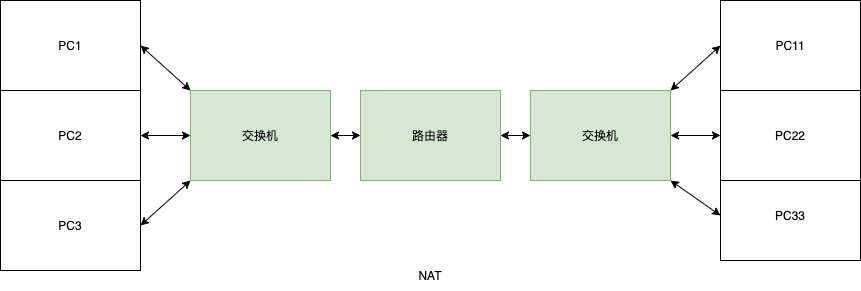

The diagram above was exported from draw.io. Its source (the exported page's mxGraphModel, read from the mxfile embedded in the PNG):
<mxGraphModel dx="1106" dy="802" grid="1" gridSize="10" guides="1" tooltips="1" connect="1" arrows="1" fold="1" page="1" pageScale="1" pageWidth="827" pageHeight="1169" math="0" shadow="0">
  <root>
    <mxCell id="0" />
    <mxCell id="1" parent="0" />
    <mxCell id="wzBqUvIC8RlbFhl6RQKj-25" style="edgeStyle=none;rounded=0;orthogonalLoop=1;jettySize=auto;html=1;exitX=1;exitY=0.5;exitDx=0;exitDy=0;entryX=0;entryY=0;entryDx=0;entryDy=0;startArrow=classic;startFill=1;" parent="1" source="wzBqUvIC8RlbFhl6RQKj-26" target="wzBqUvIC8RlbFhl6RQKj-31" edge="1">
      <mxGeometry relative="1" as="geometry" />
    </mxCell>
    <mxCell id="wzBqUvIC8RlbFhl6RQKj-26" value="PC1" style="rounded=0;whiteSpace=wrap;html=1;" parent="1" vertex="1">
      <mxGeometry x="50" y="45" width="140" height="90" as="geometry" />
    </mxCell>
    <mxCell id="DiqvrMi7q-eP7xdiuX6R-4" style="edgeStyle=none;rounded=0;orthogonalLoop=1;jettySize=auto;html=1;exitX=1;exitY=0.5;exitDx=0;exitDy=0;entryX=0;entryY=1;entryDx=0;entryDy=0;startArrow=classic;startFill=1;" edge="1" parent="1" source="wzBqUvIC8RlbFhl6RQKj-27" target="wzBqUvIC8RlbFhl6RQKj-31">
      <mxGeometry relative="1" as="geometry" />
    </mxCell>
    <mxCell id="wzBqUvIC8RlbFhl6RQKj-27" value="PC3" style="rounded=0;whiteSpace=wrap;html=1;" parent="1" vertex="1">
      <mxGeometry x="50" y="225" width="140" height="90" as="geometry" />
    </mxCell>
    <mxCell id="DiqvrMi7q-eP7xdiuX6R-3" style="edgeStyle=none;rounded=0;orthogonalLoop=1;jettySize=auto;html=1;exitX=1;exitY=0.5;exitDx=0;exitDy=0;entryX=0;entryY=0.5;entryDx=0;entryDy=0;startArrow=classic;startFill=1;" edge="1" parent="1" source="wzBqUvIC8RlbFhl6RQKj-29" target="wzBqUvIC8RlbFhl6RQKj-31">
      <mxGeometry relative="1" as="geometry" />
    </mxCell>
    <mxCell id="wzBqUvIC8RlbFhl6RQKj-29" value="PC2" style="rounded=0;whiteSpace=wrap;html=1;" parent="1" vertex="1">
      <mxGeometry x="50" y="135" width="140" height="90" as="geometry" />
    </mxCell>
    <mxCell id="wzBqUvIC8RlbFhl6RQKj-41" style="edgeStyle=none;rounded=0;orthogonalLoop=1;jettySize=auto;html=1;exitX=1;exitY=0.5;exitDx=0;exitDy=0;entryX=0;entryY=0.5;entryDx=0;entryDy=0;startArrow=classic;startFill=1;" parent="1" source="wzBqUvIC8RlbFhl6RQKj-31" edge="1">
      <mxGeometry relative="1" as="geometry">
        <mxPoint x="360" y="190" as="targetPoint" />
      </mxGeometry>
    </mxCell>
    <mxCell id="DiqvrMi7q-eP7xdiuX6R-2" style="edgeStyle=none;rounded=0;orthogonalLoop=1;jettySize=auto;html=1;exitX=1;exitY=0.5;exitDx=0;exitDy=0;entryX=0;entryY=0.5;entryDx=0;entryDy=0;startArrow=classic;startFill=1;" edge="1" parent="1" source="wzBqUvIC8RlbFhl6RQKj-31" target="wzBqUvIC8RlbFhl6RQKj-40">
      <mxGeometry relative="1" as="geometry" />
    </mxCell>
    <mxCell id="wzBqUvIC8RlbFhl6RQKj-31" value="交换机" style="rounded=0;whiteSpace=wrap;html=1;fillColor=#d5e8d4;strokeColor=#82b366;" parent="1" vertex="1">
      <mxGeometry x="240" y="135" width="140" height="90" as="geometry" />
    </mxCell>
    <mxCell id="wzBqUvIC8RlbFhl6RQKj-32" style="edgeStyle=none;rounded=0;orthogonalLoop=1;jettySize=auto;html=1;exitX=0;exitY=0.5;exitDx=0;exitDy=0;entryX=1;entryY=0;entryDx=0;entryDy=0;startArrow=classic;startFill=1;" parent="1" source="wzBqUvIC8RlbFhl6RQKj-33" target="wzBqUvIC8RlbFhl6RQKj-38" edge="1">
      <mxGeometry relative="1" as="geometry" />
    </mxCell>
    <mxCell id="wzBqUvIC8RlbFhl6RQKj-33" value="PC11" style="rounded=0;whiteSpace=wrap;html=1;" parent="1" vertex="1">
      <mxGeometry x="770" y="45" width="140" height="90" as="geometry" />
    </mxCell>
    <mxCell id="wzBqUvIC8RlbFhl6RQKj-34" value="PC33" style="rounded=0;whiteSpace=wrap;html=1;" parent="1" vertex="1">
      <mxGeometry x="770" y="215" width="140" height="90" as="geometry" />
    </mxCell>
    <mxCell id="wzBqUvIC8RlbFhl6RQKj-36" value="PC22" style="rounded=0;whiteSpace=wrap;html=1;" parent="1" vertex="1">
      <mxGeometry x="770" y="135" width="140" height="90" as="geometry" />
    </mxCell>
    <mxCell id="wzBqUvIC8RlbFhl6RQKj-37" style="edgeStyle=none;rounded=0;orthogonalLoop=1;jettySize=auto;html=1;exitX=1;exitY=1;exitDx=0;exitDy=0;entryX=0;entryY=0.5;entryDx=0;entryDy=0;startArrow=classic;startFill=1;" parent="1" source="wzBqUvIC8RlbFhl6RQKj-38" target="wzBqUvIC8RlbFhl6RQKj-34" edge="1">
      <mxGeometry relative="1" as="geometry" />
    </mxCell>
    <mxCell id="DiqvrMi7q-eP7xdiuX6R-1" style="edgeStyle=none;rounded=0;orthogonalLoop=1;jettySize=auto;html=1;exitX=1;exitY=0.5;exitDx=0;exitDy=0;entryX=0;entryY=0.5;entryDx=0;entryDy=0;startArrow=classic;startFill=1;" edge="1" parent="1" source="wzBqUvIC8RlbFhl6RQKj-38" target="wzBqUvIC8RlbFhl6RQKj-36">
      <mxGeometry relative="1" as="geometry" />
    </mxCell>
    <mxCell id="wzBqUvIC8RlbFhl6RQKj-38" value="交换机" style="rounded=0;whiteSpace=wrap;html=1;fillColor=#d5e8d4;strokeColor=#82b366;" parent="1" vertex="1">
      <mxGeometry x="580" y="135" width="140" height="90" as="geometry" />
    </mxCell>
    <mxCell id="wzBqUvIC8RlbFhl6RQKj-42" style="edgeStyle=none;rounded=0;orthogonalLoop=1;jettySize=auto;html=1;exitX=1;exitY=0.5;exitDx=0;exitDy=0;entryX=0;entryY=0.5;entryDx=0;entryDy=0;startArrow=classic;startFill=1;" parent="1" source="wzBqUvIC8RlbFhl6RQKj-40" target="wzBqUvIC8RlbFhl6RQKj-38" edge="1">
      <mxGeometry relative="1" as="geometry" />
    </mxCell>
    <mxCell id="wzBqUvIC8RlbFhl6RQKj-40" value="路由器" style="rounded=0;whiteSpace=wrap;html=1;fillColor=#d5e8d4;strokeColor=#82b366;" parent="1" vertex="1">
      <mxGeometry x="410" y="135" width="140" height="90" as="geometry" />
    </mxCell>
    <mxCell id="AkLC2Wc5EM2vrSV6ZFf0-1" value="NAT" style="text;html=1;strokeColor=none;fillColor=none;align=center;verticalAlign=middle;whiteSpace=wrap;rounded=0;" parent="1" vertex="1">
      <mxGeometry x="450" y="305" width="60" height="30" as="geometry" />
    </mxCell>
  </root>
</mxGraphModel>